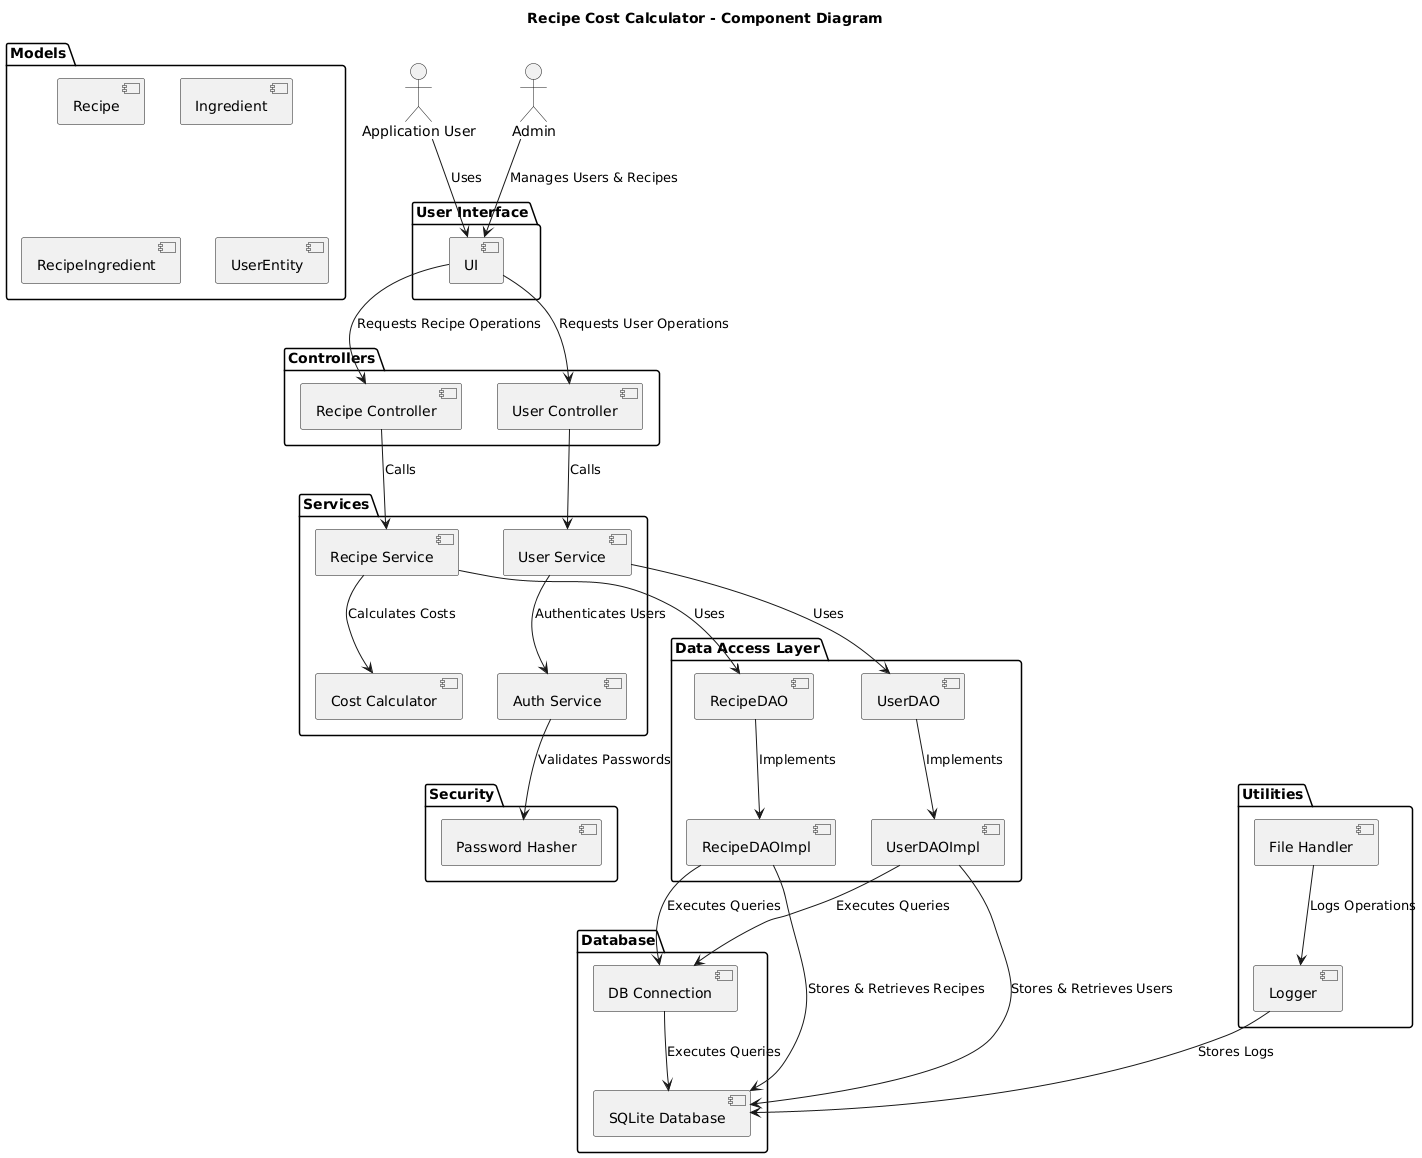

The diagram above was rendered by PlantUML. Its source (embedded in the PNG):
@startuml
title Recipe Cost Calculator - Component Diagram

actor "Application User" as AppUser
actor Admin

package "User Interface" {
    [UI] as UI
}

package "Controllers" {
    [Recipe Controller] as RecipeController
    [User Controller] as UserController
}

package "Services" {
    [Recipe Service] as RecipeService
    [User Service] as UserService
    [Cost Calculator] as CostCalculator
    [Auth Service] as AuthService
}

package "Data Access Layer" {
    [RecipeDAO] as RecipeDAO
    [RecipeDAOImpl] as RecipeDAOImpl
    [UserDAO] as UserDAO
    [UserDAOImpl] as UserDAOImpl
}

package "Models" {
    [Recipe] as Recipe
    [Ingredient] as Ingredient
    [RecipeIngredient] as RecipeIngredient
    [UserEntity] as UserEntity
}

package "Security" {
    [Password Hasher] as PasswordHasher
}

package "Database" {
    [DB Connection] as DBConnection
    [SQLite Database] as SQLite
}

package "Utilities" {
    [File Handler] as FileHandler
    [Logger] as Logger
}

AppUser --> UI : "Uses"
Admin --> UI : "Manages Users & Recipes"

UI --> RecipeController : "Requests Recipe Operations"
UI --> UserController : "Requests User Operations"

RecipeController --> RecipeService : "Calls"
UserController --> UserService : "Calls"

RecipeService --> CostCalculator : "Calculates Costs"
RecipeService --> RecipeDAO : "Uses"
RecipeDAO --> RecipeDAOImpl : "Implements"
RecipeDAOImpl --> DBConnection : "Executes Queries"
RecipeDAOImpl --> SQLite : "Stores & Retrieves Recipes"

UserService --> AuthService : "Authenticates Users"
UserService --> UserDAO : "Uses"
UserDAO --> UserDAOImpl : "Implements"
UserDAOImpl --> DBConnection : "Executes Queries"
UserDAOImpl --> SQLite : "Stores & Retrieves Users"

AuthService --> PasswordHasher : "Validates Passwords"

DBConnection --> SQLite : "Executes Queries"

FileHandler --> Logger : "Logs Operations"
Logger --> SQLite : "Stores Logs"
@enduml